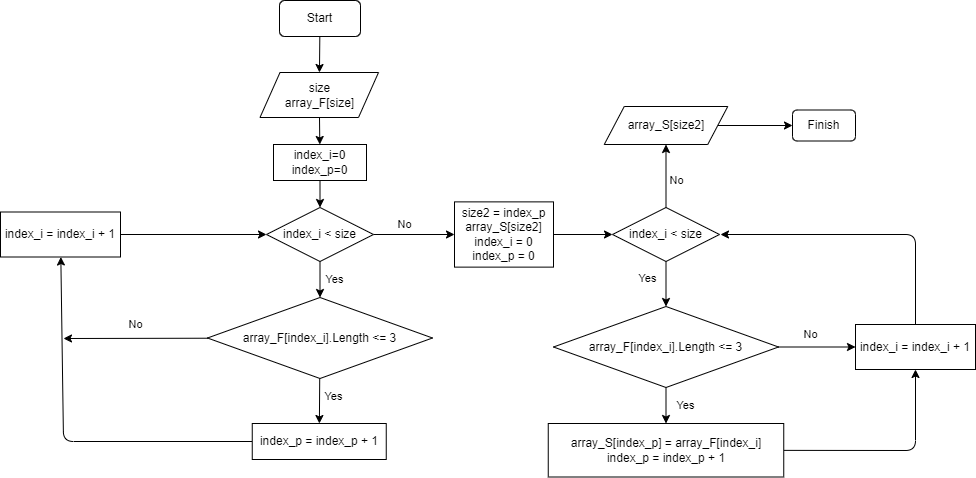

The diagram above was exported from draw.io. Its source (the exported page's mxGraphModel, read from the mxfile embedded in the PNG):
<mxGraphModel dx="1118" dy="790" grid="1" gridSize="9" guides="1" tooltips="1" connect="1" arrows="1" fold="1" page="1" pageScale="1" pageWidth="1169" pageHeight="1654" math="0" shadow="0">
  <root>
    <mxCell id="0" />
    <mxCell id="1" parent="0" />
    <mxCell id="4" value="" style="edgeStyle=none;html=1;" parent="1" source="2" target="3" edge="1">
      <mxGeometry relative="1" as="geometry" />
    </mxCell>
    <mxCell id="2" value="Start" style="rounded=1;whiteSpace=wrap;html=1;" parent="1" vertex="1">
      <mxGeometry x="342" y="27" width="81" height="36" as="geometry" />
    </mxCell>
    <mxCell id="6" value="" style="edgeStyle=none;html=1;" parent="1" source="3" target="5" edge="1">
      <mxGeometry relative="1" as="geometry" />
    </mxCell>
    <mxCell id="3" value="size&lt;br&gt;array_F[size]" style="shape=parallelogram;perimeter=parallelogramPerimeter;whiteSpace=wrap;html=1;fixedSize=1;" parent="1" vertex="1">
      <mxGeometry x="322.5" y="99" width="118.5" height="45" as="geometry" />
    </mxCell>
    <mxCell id="8" value="" style="edgeStyle=none;html=1;" parent="1" source="5" target="7" edge="1">
      <mxGeometry relative="1" as="geometry" />
    </mxCell>
    <mxCell id="5" value="index_i=0&lt;br&gt;index_p=0" style="rounded=0;whiteSpace=wrap;html=1;" parent="1" vertex="1">
      <mxGeometry x="336" y="171" width="93" height="36" as="geometry" />
    </mxCell>
    <mxCell id="10" value="Yes" style="edgeStyle=none;html=1;" parent="1" source="7" target="9" edge="1">
      <mxGeometry y="14" relative="1" as="geometry">
        <mxPoint as="offset" />
      </mxGeometry>
    </mxCell>
    <mxCell id="31" value="No" style="edgeStyle=none;html=1;" parent="1" source="7" target="30" edge="1">
      <mxGeometry x="-0.2408" y="10" relative="1" as="geometry">
        <mxPoint as="offset" />
      </mxGeometry>
    </mxCell>
    <mxCell id="7" value="index_i &amp;lt; size" style="rhombus;whiteSpace=wrap;html=1;" parent="1" vertex="1">
      <mxGeometry x="329" y="234" width="107" height="54" as="geometry" />
    </mxCell>
    <mxCell id="12" value="Yes" style="edgeStyle=none;html=1;" parent="1" source="9" target="11" edge="1">
      <mxGeometry x="-0.2017" y="14" relative="1" as="geometry">
        <mxPoint as="offset" />
      </mxGeometry>
    </mxCell>
    <mxCell id="18" value="No" style="edgeStyle=none;html=1;" parent="1" source="9" edge="1">
      <mxGeometry x="0.0038" y="-14" relative="1" as="geometry">
        <mxPoint x="126" y="365" as="targetPoint" />
        <mxPoint as="offset" />
      </mxGeometry>
    </mxCell>
    <mxCell id="9" value="array_F[index_i].Length &amp;lt;= 3" style="rhombus;whiteSpace=wrap;html=1;" parent="1" vertex="1">
      <mxGeometry x="270" y="324" width="225" height="81" as="geometry" />
    </mxCell>
    <mxCell id="14" value="" style="edgeStyle=none;html=1;" parent="1" source="11" target="13" edge="1">
      <mxGeometry relative="1" as="geometry">
        <Array as="points">
          <mxPoint x="126" y="468" />
        </Array>
      </mxGeometry>
    </mxCell>
    <mxCell id="11" value="index_p = index_p + 1" style="rounded=0;whiteSpace=wrap;html=1;" parent="1" vertex="1">
      <mxGeometry x="314.75" y="450" width="134" height="36" as="geometry" />
    </mxCell>
    <mxCell id="16" value="" style="edgeStyle=none;html=1;entryX=0;entryY=0.5;entryDx=0;entryDy=0;" parent="1" source="13" target="7" edge="1">
      <mxGeometry relative="1" as="geometry">
        <mxPoint x="263" y="261" as="targetPoint" />
      </mxGeometry>
    </mxCell>
    <mxCell id="13" value="index_i = index_i + 1" style="rounded=0;whiteSpace=wrap;html=1;" parent="1" vertex="1">
      <mxGeometry x="63" y="238.5" width="120" height="45" as="geometry" />
    </mxCell>
    <mxCell id="27" value="Yes" style="edgeStyle=none;html=1;" parent="1" source="22" target="25" edge="1">
      <mxGeometry x="-0.2331" y="-19" relative="1" as="geometry">
        <mxPoint as="offset" />
      </mxGeometry>
    </mxCell>
    <mxCell id="41" value="No" style="edgeStyle=none;html=1;" parent="1" source="22" target="40" edge="1">
      <mxGeometry x="-0.1429" y="-9" relative="1" as="geometry">
        <mxPoint x="1" as="offset" />
      </mxGeometry>
    </mxCell>
    <mxCell id="22" value="index_i &amp;lt; size" style="rhombus;whiteSpace=wrap;html=1;" parent="1" vertex="1">
      <mxGeometry x="675" y="234" width="107" height="54" as="geometry" />
    </mxCell>
    <mxCell id="29" value="Yes" style="edgeStyle=none;html=1;" parent="1" source="25" target="28" edge="1">
      <mxGeometry y="19" relative="1" as="geometry">
        <Array as="points" />
        <mxPoint as="offset" />
      </mxGeometry>
    </mxCell>
    <mxCell id="37" value="No" style="edgeStyle=none;html=1;" parent="1" source="25" target="33" edge="1">
      <mxGeometry x="-0.1688" y="14" relative="1" as="geometry">
        <mxPoint y="1" as="offset" />
      </mxGeometry>
    </mxCell>
    <mxCell id="25" value="array_F[index_i].Length &amp;lt;= 3" style="rhombus;whiteSpace=wrap;html=1;" parent="1" vertex="1">
      <mxGeometry x="616" y="333" width="225" height="81" as="geometry" />
    </mxCell>
    <mxCell id="36" value="" style="edgeStyle=none;html=1;entryX=0.5;entryY=1;entryDx=0;entryDy=0;" parent="1" source="28" target="33" edge="1">
      <mxGeometry relative="1" as="geometry">
        <mxPoint x="984" y="476.75" as="targetPoint" />
        <Array as="points">
          <mxPoint x="978" y="477" />
        </Array>
      </mxGeometry>
    </mxCell>
    <mxCell id="28" value="&lt;span&gt;array_S[index_p] = array_F[index_i]&lt;br&gt;index_p = index_p + 1&lt;/span&gt;" style="whiteSpace=wrap;html=1;" parent="1" vertex="1">
      <mxGeometry x="610.75" y="450" width="235.5" height="53.5" as="geometry" />
    </mxCell>
    <mxCell id="32" value="" style="edgeStyle=none;html=1;" parent="1" source="30" target="22" edge="1">
      <mxGeometry relative="1" as="geometry" />
    </mxCell>
    <mxCell id="30" value="&lt;span&gt;size2 = index_p&lt;br&gt;array_S[size2]&lt;br&gt;&lt;/span&gt;index_i = 0&lt;span&gt;&lt;br&gt;index_p = 0&lt;br&gt;&lt;/span&gt;" style="rounded=0;whiteSpace=wrap;html=1;" parent="1" vertex="1">
      <mxGeometry x="517" y="228.38" width="99" height="65.25" as="geometry" />
    </mxCell>
    <mxCell id="39" value="" style="edgeStyle=none;html=1;" parent="1" source="33" edge="1">
      <mxGeometry relative="1" as="geometry">
        <mxPoint x="783" y="261" as="targetPoint" />
        <Array as="points">
          <mxPoint x="978" y="261" />
        </Array>
      </mxGeometry>
    </mxCell>
    <mxCell id="33" value="index_i = index_i + 1" style="rounded=0;whiteSpace=wrap;html=1;" parent="1" vertex="1">
      <mxGeometry x="918" y="351" width="120" height="45" as="geometry" />
    </mxCell>
    <mxCell id="46" value="" style="edgeStyle=none;html=1;" parent="1" source="40" target="44" edge="1">
      <mxGeometry relative="1" as="geometry" />
    </mxCell>
    <mxCell id="40" value="array_S[size2]" style="shape=parallelogram;perimeter=parallelogramPerimeter;whiteSpace=wrap;html=1;fixedSize=1;" parent="1" vertex="1">
      <mxGeometry x="666.75" y="133" width="123.5" height="38" as="geometry" />
    </mxCell>
    <mxCell id="44" value="Finish" style="rounded=1;whiteSpace=wrap;html=1;" parent="1" vertex="1">
      <mxGeometry x="855" y="136.5" width="63" height="31" as="geometry" />
    </mxCell>
  </root>
</mxGraphModel>